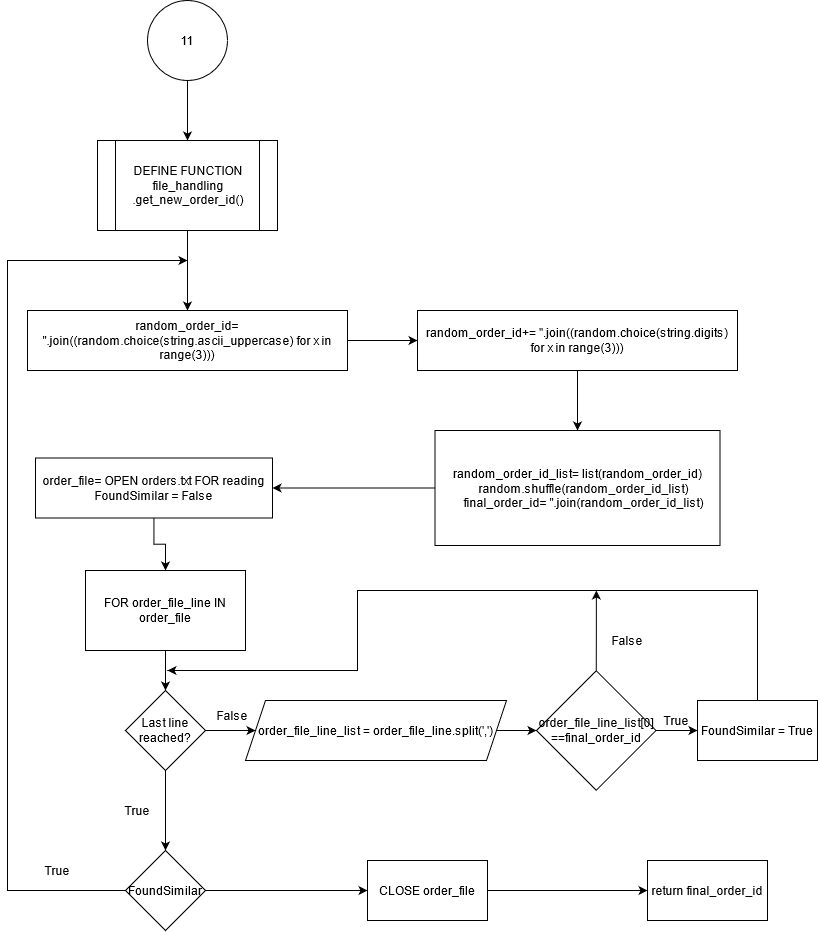

The diagram above was exported from draw.io. Its source (the exported page's mxGraphModel, read from the mxfile embedded in the PNG):
<mxGraphModel dx="1000" dy="1073" grid="1" gridSize="10" guides="1" tooltips="1" connect="1" arrows="1" fold="1" page="1" pageScale="1" pageWidth="850" pageHeight="1100" math="0" shadow="0">
  <root>
    <mxCell id="CC07uCHIFUaGmP-H1F9h-0" />
    <mxCell id="CC07uCHIFUaGmP-H1F9h-1" parent="CC07uCHIFUaGmP-H1F9h-0" />
    <mxCell id="CC07uCHIFUaGmP-H1F9h-2" value="" style="edgeStyle=orthogonalEdgeStyle;rounded=0;orthogonalLoop=1;jettySize=auto;html=1;" edge="1" parent="CC07uCHIFUaGmP-H1F9h-1" source="CC07uCHIFUaGmP-H1F9h-3" target="CC07uCHIFUaGmP-H1F9h-5">
      <mxGeometry relative="1" as="geometry" />
    </mxCell>
    <mxCell id="CC07uCHIFUaGmP-H1F9h-3" value="11" style="ellipse;whiteSpace=wrap;html=1;aspect=fixed;" vertex="1" parent="CC07uCHIFUaGmP-H1F9h-1">
      <mxGeometry x="162" y="60" width="80" height="80" as="geometry" />
    </mxCell>
    <mxCell id="CC07uCHIFUaGmP-H1F9h-4" value="" style="edgeStyle=orthogonalEdgeStyle;rounded=0;orthogonalLoop=1;jettySize=auto;html=1;" edge="1" parent="CC07uCHIFUaGmP-H1F9h-1" source="CC07uCHIFUaGmP-H1F9h-5" target="CC07uCHIFUaGmP-H1F9h-7">
      <mxGeometry relative="1" as="geometry" />
    </mxCell>
    <mxCell id="CC07uCHIFUaGmP-H1F9h-5" value="&lt;div&gt;DEFINE FUNCTION file_handling&lt;br&gt;&lt;/div&gt;&lt;div&gt;.get_new_order_id()&lt;/div&gt;" style="shape=process;whiteSpace=wrap;html=1;backgroundOutline=1;" vertex="1" parent="CC07uCHIFUaGmP-H1F9h-1">
      <mxGeometry x="112" y="200" width="180" height="90" as="geometry" />
    </mxCell>
    <mxCell id="CC07uCHIFUaGmP-H1F9h-6" value="" style="edgeStyle=orthogonalEdgeStyle;rounded=0;orthogonalLoop=1;jettySize=auto;html=1;" edge="1" parent="CC07uCHIFUaGmP-H1F9h-1" source="CC07uCHIFUaGmP-H1F9h-7" target="CC07uCHIFUaGmP-H1F9h-20">
      <mxGeometry relative="1" as="geometry" />
    </mxCell>
    <mxCell id="CC07uCHIFUaGmP-H1F9h-7" value="random_order_id= ''.join((random.choice(string.ascii_uppercase) for x in range(3)))" style="whiteSpace=wrap;html=1;" vertex="1" parent="CC07uCHIFUaGmP-H1F9h-1">
      <mxGeometry x="42" y="370" width="320" height="60" as="geometry" />
    </mxCell>
    <mxCell id="CC07uCHIFUaGmP-H1F9h-8" value="" style="edgeStyle=orthogonalEdgeStyle;rounded=0;orthogonalLoop=1;jettySize=auto;html=1;" edge="1" parent="CC07uCHIFUaGmP-H1F9h-1" source="CC07uCHIFUaGmP-H1F9h-9" target="CC07uCHIFUaGmP-H1F9h-14">
      <mxGeometry relative="1" as="geometry" />
    </mxCell>
    <mxCell id="CC07uCHIFUaGmP-H1F9h-9" value="FOR order_file_line IN order_file" style="whiteSpace=wrap;html=1;" vertex="1" parent="CC07uCHIFUaGmP-H1F9h-1">
      <mxGeometry x="100" y="630" width="160" height="80" as="geometry" />
    </mxCell>
    <mxCell id="CC07uCHIFUaGmP-H1F9h-10" value="" style="edgeStyle=orthogonalEdgeStyle;rounded=0;orthogonalLoop=1;jettySize=auto;html=1;" edge="1" parent="CC07uCHIFUaGmP-H1F9h-1" source="CC07uCHIFUaGmP-H1F9h-11" target="CC07uCHIFUaGmP-H1F9h-27">
      <mxGeometry relative="1" as="geometry" />
    </mxCell>
    <mxCell id="CC07uCHIFUaGmP-H1F9h-11" value="order_file_line_list = order_file_line.split(',')" style="shape=parallelogram;perimeter=parallelogramPerimeter;whiteSpace=wrap;html=1;fixedSize=1;" vertex="1" parent="CC07uCHIFUaGmP-H1F9h-1">
      <mxGeometry x="260" y="760" width="261" height="60" as="geometry" />
    </mxCell>
    <mxCell id="CC07uCHIFUaGmP-H1F9h-12" value="" style="edgeStyle=orthogonalEdgeStyle;rounded=0;orthogonalLoop=1;jettySize=auto;html=1;" edge="1" parent="CC07uCHIFUaGmP-H1F9h-1" source="CC07uCHIFUaGmP-H1F9h-14" target="CC07uCHIFUaGmP-H1F9h-11">
      <mxGeometry relative="1" as="geometry" />
    </mxCell>
    <mxCell id="CC07uCHIFUaGmP-H1F9h-13" value="" style="edgeStyle=orthogonalEdgeStyle;rounded=0;orthogonalLoop=1;jettySize=auto;html=1;" edge="1" parent="CC07uCHIFUaGmP-H1F9h-1" source="CC07uCHIFUaGmP-H1F9h-14" target="CC07uCHIFUaGmP-H1F9h-32">
      <mxGeometry relative="1" as="geometry" />
    </mxCell>
    <mxCell id="CC07uCHIFUaGmP-H1F9h-14" value="Last line reached?" style="rhombus;whiteSpace=wrap;html=1;" vertex="1" parent="CC07uCHIFUaGmP-H1F9h-1">
      <mxGeometry x="140" y="750" width="80" height="80" as="geometry" />
    </mxCell>
    <mxCell id="CC07uCHIFUaGmP-H1F9h-15" value="False" style="text;html=1;strokeColor=none;fillColor=none;align=center;verticalAlign=middle;whiteSpace=wrap;rounded=0;" vertex="1" parent="CC07uCHIFUaGmP-H1F9h-1">
      <mxGeometry x="622" y="690" width="40" height="20" as="geometry" />
    </mxCell>
    <mxCell id="CC07uCHIFUaGmP-H1F9h-16" value="True" style="text;html=1;strokeColor=none;fillColor=none;align=center;verticalAlign=middle;whiteSpace=wrap;rounded=0;" vertex="1" parent="CC07uCHIFUaGmP-H1F9h-1">
      <mxGeometry x="670.5" y="770" width="40" height="20" as="geometry" />
    </mxCell>
    <mxCell id="CC07uCHIFUaGmP-H1F9h-17" value="False" style="text;html=1;strokeColor=none;fillColor=none;align=center;verticalAlign=middle;whiteSpace=wrap;rounded=0;" vertex="1" parent="CC07uCHIFUaGmP-H1F9h-1">
      <mxGeometry x="227" y="765" width="40" height="20" as="geometry" />
    </mxCell>
    <mxCell id="CC07uCHIFUaGmP-H1F9h-18" value="True" style="text;html=1;strokeColor=none;fillColor=none;align=center;verticalAlign=middle;whiteSpace=wrap;rounded=0;" vertex="1" parent="CC07uCHIFUaGmP-H1F9h-1">
      <mxGeometry x="132" y="860" width="40" height="20" as="geometry" />
    </mxCell>
    <mxCell id="CC07uCHIFUaGmP-H1F9h-19" value="" style="edgeStyle=orthogonalEdgeStyle;rounded=0;orthogonalLoop=1;jettySize=auto;html=1;" edge="1" parent="CC07uCHIFUaGmP-H1F9h-1" source="CC07uCHIFUaGmP-H1F9h-20" target="CC07uCHIFUaGmP-H1F9h-22">
      <mxGeometry relative="1" as="geometry" />
    </mxCell>
    <mxCell id="CC07uCHIFUaGmP-H1F9h-20" value="random_order_id+= ''.join((random.choice(string.digits) for x in range(3)))" style="whiteSpace=wrap;html=1;" vertex="1" parent="CC07uCHIFUaGmP-H1F9h-1">
      <mxGeometry x="432" y="370" width="320" height="60" as="geometry" />
    </mxCell>
    <mxCell id="CC07uCHIFUaGmP-H1F9h-21" value="" style="edgeStyle=orthogonalEdgeStyle;rounded=0;orthogonalLoop=1;jettySize=auto;html=1;" edge="1" parent="CC07uCHIFUaGmP-H1F9h-1" source="CC07uCHIFUaGmP-H1F9h-22" target="CC07uCHIFUaGmP-H1F9h-24">
      <mxGeometry relative="1" as="geometry" />
    </mxCell>
    <mxCell id="CC07uCHIFUaGmP-H1F9h-22" value="random_order_id_list= list(random_order_id)&lt;br&gt;&amp;nbsp;&amp;nbsp;&amp;nbsp; random.shuffle(random_order_id_list)&lt;br&gt;&amp;nbsp;&amp;nbsp;&amp;nbsp; final_order_id= ''.join(random_order_id_list)" style="whiteSpace=wrap;html=1;" vertex="1" parent="CC07uCHIFUaGmP-H1F9h-1">
      <mxGeometry x="449.5" y="490" width="285" height="115" as="geometry" />
    </mxCell>
    <mxCell id="CC07uCHIFUaGmP-H1F9h-23" value="" style="edgeStyle=orthogonalEdgeStyle;rounded=0;orthogonalLoop=1;jettySize=auto;html=1;" edge="1" parent="CC07uCHIFUaGmP-H1F9h-1" source="CC07uCHIFUaGmP-H1F9h-24" target="CC07uCHIFUaGmP-H1F9h-9">
      <mxGeometry relative="1" as="geometry" />
    </mxCell>
    <mxCell id="CC07uCHIFUaGmP-H1F9h-24" value="&lt;div&gt;order_file= OPEN orders.txt FOR reading&lt;/div&gt;&lt;div&gt;FoundSimilar = False &lt;br&gt;&lt;/div&gt;" style="whiteSpace=wrap;html=1;" vertex="1" parent="CC07uCHIFUaGmP-H1F9h-1">
      <mxGeometry x="50" y="517.5" width="237" height="60" as="geometry" />
    </mxCell>
    <mxCell id="CC07uCHIFUaGmP-H1F9h-25" value="" style="edgeStyle=orthogonalEdgeStyle;rounded=0;orthogonalLoop=1;jettySize=auto;html=1;" edge="1" parent="CC07uCHIFUaGmP-H1F9h-1" source="CC07uCHIFUaGmP-H1F9h-27" target="CC07uCHIFUaGmP-H1F9h-29">
      <mxGeometry relative="1" as="geometry" />
    </mxCell>
    <mxCell id="CC07uCHIFUaGmP-H1F9h-26" style="edgeStyle=orthogonalEdgeStyle;rounded=0;orthogonalLoop=1;jettySize=auto;html=1;exitX=0.5;exitY=0;exitDx=0;exitDy=0;" edge="1" parent="CC07uCHIFUaGmP-H1F9h-1" source="CC07uCHIFUaGmP-H1F9h-27">
      <mxGeometry relative="1" as="geometry">
        <mxPoint x="610.8620689655172" y="650.0000000000002" as="targetPoint" />
      </mxGeometry>
    </mxCell>
    <mxCell id="CC07uCHIFUaGmP-H1F9h-27" value="&lt;div&gt;order_file_line_list[0]&lt;/div&gt;&lt;div&gt;==final_order_id&lt;/div&gt;" style="rhombus;whiteSpace=wrap;html=1;" vertex="1" parent="CC07uCHIFUaGmP-H1F9h-1">
      <mxGeometry x="551" y="730.25" width="119.5" height="119.5" as="geometry" />
    </mxCell>
    <mxCell id="CC07uCHIFUaGmP-H1F9h-28" style="edgeStyle=orthogonalEdgeStyle;rounded=0;orthogonalLoop=1;jettySize=auto;html=1;exitX=0.5;exitY=0;exitDx=0;exitDy=0;" edge="1" parent="CC07uCHIFUaGmP-H1F9h-1" source="CC07uCHIFUaGmP-H1F9h-29">
      <mxGeometry relative="1" as="geometry">
        <mxPoint x="182" y="730.0000000000002" as="targetPoint" />
        <Array as="points">
          <mxPoint x="772" y="650" />
          <mxPoint x="372" y="650" />
          <mxPoint x="372" y="730" />
          <mxPoint x="182" y="730" />
        </Array>
      </mxGeometry>
    </mxCell>
    <mxCell id="CC07uCHIFUaGmP-H1F9h-29" value="FoundSimilar = True" style="whiteSpace=wrap;html=1;" vertex="1" parent="CC07uCHIFUaGmP-H1F9h-1">
      <mxGeometry x="712" y="760" width="120" height="60" as="geometry" />
    </mxCell>
    <mxCell id="CC07uCHIFUaGmP-H1F9h-30" style="edgeStyle=orthogonalEdgeStyle;rounded=0;orthogonalLoop=1;jettySize=auto;html=1;exitX=0;exitY=0.5;exitDx=0;exitDy=0;" edge="1" parent="CC07uCHIFUaGmP-H1F9h-1" source="CC07uCHIFUaGmP-H1F9h-32">
      <mxGeometry relative="1" as="geometry">
        <mxPoint x="202" y="320" as="targetPoint" />
        <Array as="points">
          <mxPoint x="22" y="950" />
          <mxPoint x="22" y="320" />
        </Array>
      </mxGeometry>
    </mxCell>
    <mxCell id="CC07uCHIFUaGmP-H1F9h-31" value="" style="edgeStyle=orthogonalEdgeStyle;rounded=0;orthogonalLoop=1;jettySize=auto;html=1;" edge="1" parent="CC07uCHIFUaGmP-H1F9h-1" source="CC07uCHIFUaGmP-H1F9h-32" target="CC07uCHIFUaGmP-H1F9h-35">
      <mxGeometry relative="1" as="geometry" />
    </mxCell>
    <mxCell id="CC07uCHIFUaGmP-H1F9h-32" value="FoundSimilar" style="rhombus;whiteSpace=wrap;html=1;" vertex="1" parent="CC07uCHIFUaGmP-H1F9h-1">
      <mxGeometry x="140" y="910" width="80" height="80" as="geometry" />
    </mxCell>
    <mxCell id="CC07uCHIFUaGmP-H1F9h-33" value="True" style="text;html=1;strokeColor=none;fillColor=none;align=center;verticalAlign=middle;whiteSpace=wrap;rounded=0;" vertex="1" parent="CC07uCHIFUaGmP-H1F9h-1">
      <mxGeometry x="52" y="920" width="40" height="20" as="geometry" />
    </mxCell>
    <mxCell id="CC07uCHIFUaGmP-H1F9h-34" value="" style="edgeStyle=orthogonalEdgeStyle;rounded=0;orthogonalLoop=1;jettySize=auto;html=1;" edge="1" parent="CC07uCHIFUaGmP-H1F9h-1" source="CC07uCHIFUaGmP-H1F9h-35" target="CC07uCHIFUaGmP-H1F9h-36">
      <mxGeometry relative="1" as="geometry" />
    </mxCell>
    <mxCell id="CC07uCHIFUaGmP-H1F9h-35" value="CLOSE order_file" style="whiteSpace=wrap;html=1;" vertex="1" parent="CC07uCHIFUaGmP-H1F9h-1">
      <mxGeometry x="382" y="920" width="120" height="60" as="geometry" />
    </mxCell>
    <mxCell id="CC07uCHIFUaGmP-H1F9h-36" value="return final_order_id " style="whiteSpace=wrap;html=1;" vertex="1" parent="CC07uCHIFUaGmP-H1F9h-1">
      <mxGeometry x="662" y="920" width="120" height="60" as="geometry" />
    </mxCell>
  </root>
</mxGraphModel>